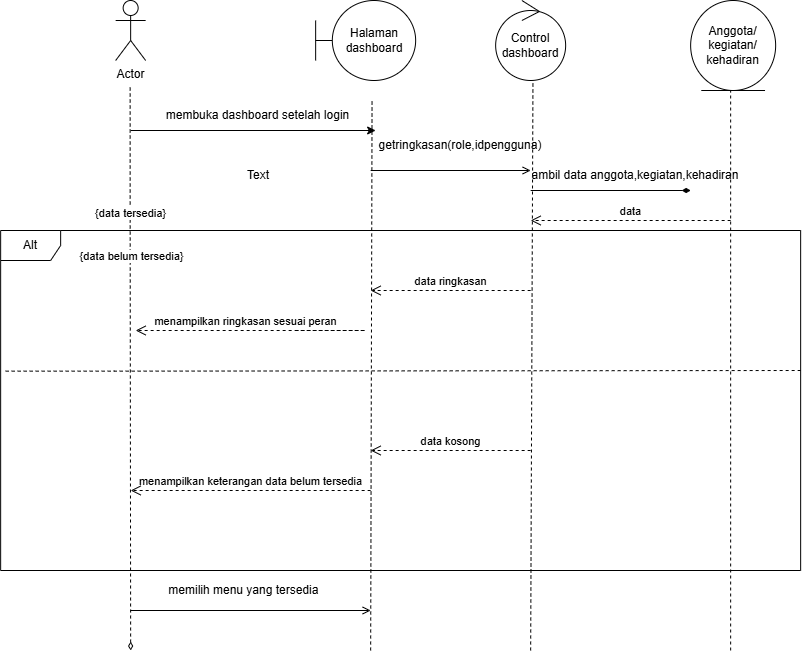

The diagram above was exported from draw.io. Its source (the exported page's mxGraphModel, read from the mxfile embedded in the PNG):
<mxGraphModel dx="1212" dy="667" grid="1" gridSize="10" guides="1" tooltips="1" connect="1" arrows="1" fold="1" page="1" pageScale="1" pageWidth="850" pageHeight="1100" math="0" shadow="0">
  <root>
    <mxCell id="0" />
    <mxCell id="1" parent="0" />
    <mxCell id="0fNioit_ZrFAtWaPFYt0-30" parent="1" style="shape=umlActor;verticalLabelPosition=bottom;verticalAlign=top;html=1;outlineConnect=0;" value="Actor" vertex="1">
      <mxGeometry height="60" width="30" x="145" y="30" as="geometry" />
    </mxCell>
    <mxCell id="0fNioit_ZrFAtWaPFYt0-31" edge="1" parent="1" style="endArrow=none;dashed=1;html=1;rounded=0;startArrow=diamondThin;startFill=0;" value="">
      <mxGeometry height="50" relative="1" width="50" as="geometry">
        <Array as="points">
          <mxPoint x="159.5" y="235.81" />
        </Array>
        <mxPoint x="160" y="680" as="sourcePoint" />
        <mxPoint x="159.5" y="115.81" as="targetPoint" />
      </mxGeometry>
    </mxCell>
    <mxCell id="0fNioit_ZrFAtWaPFYt0-32" connectable="0" parent="0fNioit_ZrFAtWaPFYt0-31" style="edgeLabel;html=1;align=center;verticalAlign=middle;resizable=0;points=[];" value="{data tersedia}" vertex="1">
      <mxGeometry relative="1" x="0.5529" as="geometry">
        <mxPoint as="offset" />
      </mxGeometry>
    </mxCell>
    <mxCell id="0fNioit_ZrFAtWaPFYt0-74" connectable="0" parent="0fNioit_ZrFAtWaPFYt0-31" style="edgeLabel;html=1;align=center;verticalAlign=middle;resizable=0;points=[];" value="{data belum tersedia}" vertex="1">
      <mxGeometry relative="1" x="0.4018" y="-1" as="geometry">
        <mxPoint as="offset" />
      </mxGeometry>
    </mxCell>
    <mxCell id="0fNioit_ZrFAtWaPFYt0-34" edge="1" parent="1" style="endArrow=classic;html=1;rounded=0;" value="">
      <mxGeometry height="50" relative="1" width="50" as="geometry">
        <mxPoint x="160" y="160" as="sourcePoint" />
        <mxPoint x="405" y="160" as="targetPoint" />
      </mxGeometry>
    </mxCell>
    <mxCell id="0fNioit_ZrFAtWaPFYt0-35" parent="1" style="text;html=1;whiteSpace=wrap;strokeColor=none;fillColor=none;align=center;verticalAlign=middle;rounded=0;" value="membuka dashboard setelah login" vertex="1">
      <mxGeometry height="30" width="195" x="190" y="130" as="geometry" />
    </mxCell>
    <mxCell id="0fNioit_ZrFAtWaPFYt0-36" parent="1" style="shape=umlBoundary;whiteSpace=wrap;html=1;" value="Halaman dashboard" vertex="1">
      <mxGeometry height="80" width="100" x="345" y="30" as="geometry" />
    </mxCell>
    <mxCell id="0fNioit_ZrFAtWaPFYt0-37" edge="1" parent="1" style="endArrow=none;dashed=1;html=1;rounded=0;" value="">
      <mxGeometry height="50" relative="1" width="50" as="geometry">
        <mxPoint x="400" y="680" as="sourcePoint" />
        <mxPoint x="401.4" y="130" as="targetPoint" />
      </mxGeometry>
    </mxCell>
    <mxCell id="0fNioit_ZrFAtWaPFYt0-39" edge="1" parent="1" style="endArrow=open;html=1;rounded=0;exitX=0;exitY=1;exitDx=0;exitDy=0;endFill=0;" value="">
      <mxGeometry height="50" relative="1" width="50" as="geometry">
        <mxPoint x="400" y="200" as="sourcePoint" />
        <mxPoint x="560" y="200" as="targetPoint" />
      </mxGeometry>
    </mxCell>
    <mxCell id="0fNioit_ZrFAtWaPFYt0-41" parent="1" style="ellipse;shape=umlControl;whiteSpace=wrap;html=1;rotation=0;flipH=1;legacyAnchorPoints=0;" value="Control dashboard" vertex="1">
      <mxGeometry height="80" width="70" x="525" y="30" as="geometry" />
    </mxCell>
    <mxCell id="0fNioit_ZrFAtWaPFYt0-42" parent="1" style="ellipse;shape=umlEntity;whiteSpace=wrap;html=1;" value="Anggota/&lt;div&gt;kegiatan/&lt;/div&gt;&lt;div&gt;kehadiran&lt;/div&gt;" vertex="1">
      <mxGeometry height="90" width="85" x="720" y="30" as="geometry" />
    </mxCell>
    <mxCell id="0fNioit_ZrFAtWaPFYt0-43" parent="1" style="shape=umlFrame;whiteSpace=wrap;html=1;pointerEvents=0;" value="Alt" vertex="1">
      <mxGeometry height="340" width="800" x="30" y="260" as="geometry" />
    </mxCell>
    <mxCell id="0fNioit_ZrFAtWaPFYt0-44" edge="1" parent="1" style="endArrow=none;dashed=1;html=1;rounded=0;" value="">
      <mxGeometry height="50" relative="1" width="50" as="geometry">
        <Array as="points" />
        <mxPoint x="560" y="680" as="sourcePoint" />
        <mxPoint x="562.3" y="110" as="targetPoint" />
      </mxGeometry>
    </mxCell>
    <mxCell id="0fNioit_ZrFAtWaPFYt0-45" edge="1" parent="1" style="endArrow=none;dashed=1;html=1;rounded=0;" value="">
      <mxGeometry height="50" relative="1" width="50" as="geometry">
        <Array as="points" />
        <mxPoint x="760" y="680" as="sourcePoint" />
        <mxPoint x="760" y="120" as="targetPoint" />
      </mxGeometry>
    </mxCell>
    <mxCell id="0fNioit_ZrFAtWaPFYt0-50" edge="1" parent="1" style="endArrow=open;startArrow=none;endFill=0;startFill=0;endSize=8;html=1;verticalAlign=bottom;dashed=1;labelBackgroundColor=none;rounded=0;" value="data ringkasan">
      <mxGeometry relative="1" width="160" as="geometry">
        <mxPoint x="560" y="320" as="sourcePoint" />
        <mxPoint x="400" y="320" as="targetPoint" />
      </mxGeometry>
    </mxCell>
    <mxCell id="0fNioit_ZrFAtWaPFYt0-52" edge="1" parent="1" style="endArrow=open;startArrow=none;endFill=0;startFill=0;endSize=8;html=1;verticalAlign=bottom;dashed=1;labelBackgroundColor=none;rounded=0;" value="menampilkan ringkasan sesuai peran">
      <mxGeometry relative="1" width="160" x="0.2667" as="geometry">
        <mxPoint as="offset" />
        <Array as="points">
          <mxPoint x="395" y="360" />
        </Array>
        <mxPoint x="325" y="360" as="sourcePoint" />
        <mxPoint x="165" y="360" as="targetPoint" />
      </mxGeometry>
    </mxCell>
    <mxCell id="0fNioit_ZrFAtWaPFYt0-53" edge="1" parent="1" style="endArrow=none;dashed=1;html=1;rounded=0;exitX=0.995;exitY=0.617;exitDx=0;exitDy=0;exitPerimeter=0;" value="">
      <mxGeometry height="50" relative="1" width="50" as="geometry">
        <Array as="points">
          <mxPoint x="144" y="400.65" />
        </Array>
        <mxPoint x="830" y="399.9999999999999" as="sourcePoint" />
        <mxPoint x="34" y="400.65" as="targetPoint" />
      </mxGeometry>
    </mxCell>
    <mxCell id="0fNioit_ZrFAtWaPFYt0-58" edge="1" parent="1" style="endArrow=open;startArrow=none;endFill=0;startFill=0;endSize=8;html=1;verticalAlign=bottom;dashed=1;labelBackgroundColor=none;rounded=0;" value="menampilkan keterangan data belum tersedia">
      <mxGeometry relative="1" width="160" as="geometry">
        <mxPoint x="400" y="520" as="sourcePoint" />
        <mxPoint x="160" y="520" as="targetPoint" />
      </mxGeometry>
    </mxCell>
    <mxCell id="0fNioit_ZrFAtWaPFYt0-59" parent="1" style="text;html=1;whiteSpace=wrap;strokeColor=none;fillColor=none;align=center;verticalAlign=middle;rounded=0;" value="Text" vertex="1">
      <mxGeometry height="30" width="60" x="257.5" y="190" as="geometry" />
    </mxCell>
    <mxCell id="0fNioit_ZrFAtWaPFYt0-60" parent="1" style="text;html=1;whiteSpace=wrap;strokeColor=none;fillColor=none;align=center;verticalAlign=middle;rounded=0;" value="getringkasan(role,idpengguna)" vertex="1">
      <mxGeometry height="30" width="60" x="460" y="160" as="geometry" />
    </mxCell>
    <mxCell id="0fNioit_ZrFAtWaPFYt0-61" edge="1" parent="1" style="endArrow=diamondThin;html=1;rounded=0;exitX=0;exitY=1;exitDx=0;exitDy=0;endFill=1;" value="">
      <mxGeometry height="50" relative="1" width="50" as="geometry">
        <mxPoint x="560" y="220" as="sourcePoint" />
        <mxPoint x="720" y="220" as="targetPoint" />
      </mxGeometry>
    </mxCell>
    <mxCell id="0fNioit_ZrFAtWaPFYt0-62" edge="1" parent="1" style="endArrow=open;startArrow=none;endFill=0;startFill=0;endSize=8;html=1;verticalAlign=bottom;dashed=1;labelBackgroundColor=none;rounded=0;" value="data">
      <mxGeometry relative="1" width="160" as="geometry">
        <mxPoint x="760" y="250" as="sourcePoint" />
        <mxPoint x="560" y="250" as="targetPoint" />
      </mxGeometry>
    </mxCell>
    <mxCell id="0fNioit_ZrFAtWaPFYt0-63" parent="1" style="text;html=1;whiteSpace=wrap;strokeColor=none;fillColor=none;align=center;verticalAlign=middle;rounded=0;" value="ambil data anggota,kegiatan,kehadiran" vertex="1">
      <mxGeometry height="30" width="230" x="550" y="190" as="geometry" />
    </mxCell>
    <mxCell id="0fNioit_ZrFAtWaPFYt0-73" edge="1" parent="1" style="endArrow=open;startArrow=none;endFill=0;startFill=0;endSize=8;html=1;verticalAlign=bottom;dashed=1;labelBackgroundColor=none;rounded=0;" value="data kosong">
      <mxGeometry relative="1" width="160" as="geometry">
        <mxPoint x="560" y="480" as="sourcePoint" />
        <mxPoint x="400" y="480" as="targetPoint" />
      </mxGeometry>
    </mxCell>
    <mxCell id="0fNioit_ZrFAtWaPFYt0-75" edge="1" parent="1" style="endArrow=open;html=1;rounded=0;exitX=0;exitY=1;exitDx=0;exitDy=0;endFill=0;" value="">
      <mxGeometry height="50" relative="1" width="50" as="geometry">
        <mxPoint x="160" y="640" as="sourcePoint" />
        <mxPoint x="400" y="640" as="targetPoint" />
      </mxGeometry>
    </mxCell>
    <mxCell id="0fNioit_ZrFAtWaPFYt0-76" parent="1" style="text;html=1;whiteSpace=wrap;strokeColor=none;fillColor=none;align=center;verticalAlign=middle;rounded=0;" value="memilih menu yang tersedia&amp;nbsp;" vertex="1">
      <mxGeometry height="20" width="170" x="190" y="610" as="geometry" />
    </mxCell>
  </root>
</mxGraphModel>